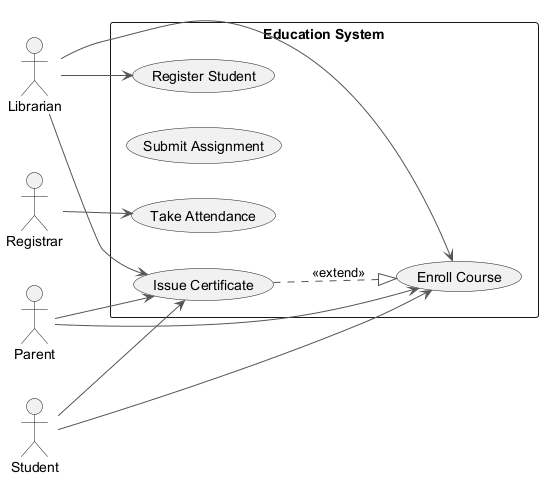

The diagram above was rendered by PlantUML. Its source (embedded in the PNG):
@startuml
skinparam backgroundColor #FFFFFF
skinparam classBackgroundColor #F3E5F5
skinparam classBorderColor #6A1B9A
skinparam ArrowColor #555555
left to right direction
actor "Librarian" as Librarian
actor "Registrar" as Registrar
actor "Parent" as Parent
actor "Student" as Student
rectangle "Education System" {
  usecase "Take Attendance" as UC_TakeAttendance
  usecase "Submit Assignment" as UC_SubmitAssignment
  usecase "Issue Certificate" as UC_IssueCertificate
  usecase "Register Student" as UC_RegisterStudent
  usecase "Enroll Course" as UC_EnrollCourse
}
Librarian --> UC_EnrollCourse
Librarian --> UC_RegisterStudent
Librarian --> UC_IssueCertificate
Registrar --> UC_TakeAttendance
Parent --> UC_EnrollCourse
Parent --> UC_IssueCertificate
Student --> UC_EnrollCourse
Student --> UC_IssueCertificate
UC_IssueCertificate ..|> UC_EnrollCourse : <<extend>>
@enduml